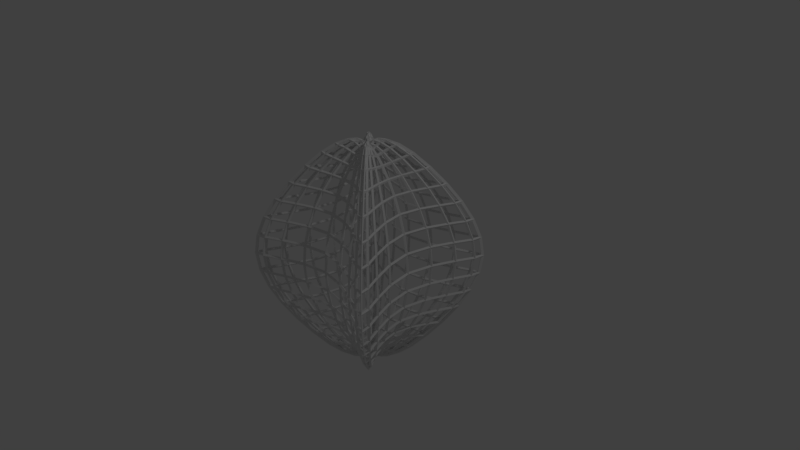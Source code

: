 # Source: BackgroundObj1.blend  (saved by Blender 2.78.0; exported with 4.5.12 LTS)
import bpy
from mathutils import Matrix  # noqa: F401  (used for matrix-valued properties, if any)

bpy.ops.wm.read_factory_settings(use_empty=True)
scene = bpy.context.scene
scene.name = 'Scene'

# ---- collections
col_collection_1 = bpy.data.collections.new('Collection 1'); scene.collection.children.link(col_collection_1)

# ---- materials (node trees are filled in below, after node groups)
mat_material = bpy.data.materials.new('Material')
mat_material.alpha_threshold = 0.0
mat_material.use_transparent_shadow = False
mat_material.roughness = 0.5
mat_material.line_color = (0.0, 0.0, 0.0, 1.0)

# ---- material node trees

# ---- world
world_world = bpy.data.worlds.new('World'); scene.world = world_world
world_world.color = (0.05088, 0.05088, 0.05088)
world_world.use_sun_shadow = False
world_world.sun_shadow_jitter_overblur = 0.0
world_world.cycles.sampling_method = 'MANUAL'

# ---- cameras
cam_camera = bpy.data.cameras.new('Camera')
cam_camera.clip_end = 100.0
cam_camera.lens = 35.0
cam_camera.sensor_width = 32.0
cam_camera.sensor_height = 18.0
cam_camera.ortho_scale = 7.314
cam_camera.dof.focus_distance = 0.0
cam_camera.dof.aperture_fstop = 128.0

# ---- lights
light_lamp = bpy.data.lights.new('Lamp', 'POINT')
light_lamp.transmission_factor = 0.0
light_lamp.cutoff_distance = 30.0
light_lamp.energy = 100.0
light_lamp.shadow_buffer_clip_start = 1.001
light_lamp.shadow_soft_size = 0.1
light_lamp.shadow_maximum_resolution = 0.006
light_lamp.use_absolute_resolution = True

# ---- meshes
me_cube = bpy.data.meshes.new('Cube')
me_cube.from_pydata([(-0.2504, 0.3368, 1.35), (-0.3481, 0.4689, 1.182), (-0.343, 0.3803, 1.381), (-0.1632, 0.2179, 1.471), (-0.1317, 0.2908, 1.315), (-0.1839, 0.4063, 1.161), (-0.4728, 0.525, 1.203), (-0.2334, 0.257, 1.497), (-0.08388, 0.1849, 1.429), (0.8102, -0.6015, 0.512), (0.702, -0.3178, 0.5148), (0.7167, -0.5321, 0.754), (0.9072, -0.817, 0.5092), (0.8728, -0.6479, 0.2588), (0.7562, -0.3423, 0.261), (0.621, -0.2811, 0.7541), (0.8024, -0.7227, 0.7539), (0.9772, -0.8801, 0.2566), (-0.6015, -0.8102, 0.512), (-0.3178, -0.702, 0.5148), (-0.5321, -0.7167, 0.754), (-0.817, -0.9072, 0.5092), (-0.6479, -0.8728, 0.2588), (-0.3423, -0.7562, 0.261), (-0.2811, -0.621, 0.7541), (-0.7227, -0.8024, 0.7539), (-0.8801, -0.9772, 0.2566), (-0.8102, 0.6015, 0.512), (-0.702, 0.3178, 0.5148), (-0.7167, 0.5321, 0.754), (-0.9072, 0.817, 0.5092), (-0.8728, 0.6479, 0.2588), (-0.7562, 0.3423, 0.261), (-0.621, 0.2811, 0.7541), (-0.8024, 0.7227, 0.7539), (-0.9772, 0.8801, 0.2566), (-0.02764, -0.02764, 1.529), (-0.0179, -0.009614, 1.493), (-0.0625, -0.05106, 1.552), (-0.05106, -0.0625, 1.552), (-0.009614, -0.0179, 1.493), (-0.004945, -0.004945, 1.466), (-0.04688, -0.02202, 1.51), (-0.09417, -0.09417, 1.572), (-0.02202, -0.04688, 1.51), (0.2504, -0.3368, 1.35), (0.3481, -0.4689, 1.182), (0.343, -0.3803, 1.381), (0.1632, -0.2179, 1.471), (0.1317, -0.2908, 1.315), (0.1839, -0.4063, 1.161), (0.4728, -0.525, 1.203), (0.2334, -0.257, 1.497), (0.08388, -0.1849, 1.429), (0.3368, 0.2504, 1.35), (0.4689, 0.3481, 1.182), (0.3803, 0.343, 1.381), (0.2179, 0.1632, 1.471), (0.2908, 0.1317, 1.315), (0.4063, 0.1839, 1.161), (0.525, 0.4728, 1.203), (0.257, 0.2334, 1.497), (0.1849, 0.08388, 1.429), (-0.3368, -0.2504, 1.35), (-0.4689, -0.3481, 1.182), (-0.3803, -0.343, 1.381), (-0.2179, -0.1632, 1.471), (-0.2908, -0.1317, 1.315), (-0.4063, -0.1839, 1.161), (-0.525, -0.4728, 1.203), (-0.257, -0.2334, 1.497), (-0.1849, -0.08388, 1.429), (-0.6015, 0.8102, 0.512), (-0.3178, 0.702, 0.5148), (-0.6479, 0.8728, 0.2588), (-0.817, 0.9072, 0.5092), (-0.5321, 0.7167, 0.754), (-0.2811, 0.621, 0.7541), (-0.3423, 0.7562, 0.261), (-0.8801, 0.9772, 0.2566), (-0.7227, 0.8024, 0.7539), (-0.3368, 0.2504, 1.35), (-0.4689, 0.3481, 1.182), (-0.2908, 0.1317, 1.315), (-0.2179, 0.1632, 1.471), (-0.3803, 0.343, 1.381), (-0.525, 0.4728, 1.203), (-0.4063, 0.1839, 1.161), (-0.1849, 0.08388, 1.429), (-0.257, 0.2334, 1.497), (0.3368, -0.2504, 1.35), (0.4689, -0.3481, 1.182), (0.2908, -0.1317, 1.315), (0.2179, -0.1632, 1.471), (0.3803, -0.343, 1.381), (0.525, -0.4728, 1.203), (0.4063, -0.1839, 1.161), (0.1849, -0.08388, 1.429), (0.257, -0.2334, 1.497), (-0.02764, 0.02764, 1.529), (-0.05106, 0.0625, 1.552), (-0.0625, 0.05106, 1.552), (-0.0179, 0.009614, 1.493), (-0.009614, 0.0179, 1.493), (-0.02202, 0.04688, 1.51), (-0.09417, 0.09417, 1.572), (-0.04688, 0.02202, 1.51), (-0.004945, 0.004945, 1.466), (-0.8102, -0.6015, 0.512), (-0.9072, -0.817, 0.5092), (-0.7167, -0.5321, 0.754), (-0.702, -0.3178, 0.5148), (-0.8728, -0.6479, 0.2588), (-0.9772, -0.8801, 0.2566), (-0.8024, -0.7227, 0.7539), (-0.621, -0.2811, 0.7541), (-0.7562, -0.3423, 0.261), (0.8102, 0.6015, 0.512), (0.9072, 0.817, 0.5092), (0.7167, 0.5321, 0.754), (0.702, 0.3178, 0.5148), (0.8728, 0.6479, 0.2588), (0.9772, 0.8801, 0.2566), (0.8024, 0.7227, 0.7539), (0.621, 0.2811, 0.7541), (0.7562, 0.3423, 0.261), (0.02764, 0.02764, 1.529), (0.05106, 0.0625, 1.552), (0.009614, 0.0179, 1.493), (0.0179, 0.009614, 1.493), (0.0625, 0.05106, 1.552), (0.09417, 0.09417, 1.572), (0.02202, 0.04688, 1.51), (0.004945, 0.004945, 1.466), (0.04688, 0.02202, 1.51), (0.6015, 0.8102, 0.512), (0.817, 0.9072, 0.5092), (0.6479, 0.8728, 0.2588), (0.3178, 0.702, 0.5148), (0.5321, 0.7167, 0.754), (0.7227, 0.8024, 0.7539), (0.8801, 0.9772, 0.2566), (0.3423, 0.7562, 0.261), (0.2811, 0.621, 0.7541), (-0.2504, -0.3368, 1.35), (-0.3481, -0.4689, 1.182), (-0.1317, -0.2908, 1.315), (-0.1632, -0.2179, 1.471), (-0.343, -0.3803, 1.381), (-0.4728, -0.525, 1.203), (-0.1839, -0.4063, 1.161), (-0.08388, -0.1849, 1.429), (-0.2334, -0.257, 1.497), (0.02764, -0.02764, 1.529), (0.0179, -0.009614, 1.493), (0.009614, -0.0179, 1.493), (0.05106, -0.0625, 1.552), (0.0625, -0.05106, 1.552), (0.04688, -0.02202, 1.51), (0.004945, -0.004945, 1.466), (0.02202, -0.04688, 1.51), (0.09417, -0.09417, 1.572), (0.6015, -0.8102, 0.512), (0.817, -0.9072, 0.5092), (0.5321, -0.7167, 0.754), (0.3178, -0.702, 0.5148), (0.6479, -0.8728, 0.2588), (0.8801, -0.9772, 0.2566), (0.7227, -0.8024, 0.7539), (0.2811, -0.621, 0.7541), (0.3423, -0.7562, 0.261), (0.2504, 0.3368, 1.35), (0.3481, 0.4689, 1.182), (0.1317, 0.2908, 1.315), (0.1632, 0.2179, 1.471), (0.343, 0.3803, 1.381), (0.4728, 0.525, 1.203), (0.1839, 0.4063, 1.161), (0.08388, 0.1849, 1.429), (0.2334, 0.257, 1.497), (-0.2504, 0.3368, -1.35), (-0.1317, 0.2908, -1.315), (-0.1632, 0.2179, -1.471), (-0.343, 0.3803, -1.381), (-0.3481, 0.4689, -1.182), (-0.1839, 0.4063, -1.161), (-0.08388, 0.1849, -1.429), (-0.2334, 0.257, -1.497), (-0.4728, 0.525, -1.203), (0.8102, -0.6015, -0.512), (0.8728, -0.6479, -0.2588), (0.9072, -0.817, -0.5092), (0.7167, -0.5321, -0.754), (0.702, -0.3178, -0.5148), (0.7562, -0.3423, -0.261), (0.9772, -0.8801, -0.2566), (0.8024, -0.7227, -0.7539), (0.621, -0.2811, -0.7541), (-0.6015, -0.8102, -0.512), (-0.6479, -0.8728, -0.2588), (-0.817, -0.9072, -0.5092), (-0.5321, -0.7167, -0.754), (-0.3178, -0.702, -0.5148), (-0.3423, -0.7562, -0.261), (-0.8801, -0.9772, -0.2566), (-0.7227, -0.8024, -0.7539), (-0.2811, -0.621, -0.7541), (-0.8102, 0.6015, -0.512), (-0.8728, 0.6479, -0.2588), (-0.9072, 0.817, -0.5092), (-0.7167, 0.5321, -0.754), (-0.702, 0.3178, -0.5148), (-0.7562, 0.3423, -0.261), (-0.9772, 0.8801, -0.2566), (-0.8024, 0.7227, -0.7539), (-0.621, 0.2811, -0.7541), (-0.02764, -0.02764, -1.529), (-0.009614, -0.0179, -1.493), (-0.05106, -0.0625, -1.552), (-0.0625, -0.05106, -1.552), (-0.0179, -0.009614, -1.493), (-0.004945, -0.004945, -1.466), (-0.02202, -0.04688, -1.51), (-0.09417, -0.09417, -1.572), (-0.04688, -0.02202, -1.51), (0.2504, -0.3368, -1.35), (0.1317, -0.2908, -1.315), (0.1632, -0.2179, -1.471), (0.343, -0.3803, -1.381), (0.3481, -0.4689, -1.182), (0.1839, -0.4063, -1.161), (0.08388, -0.1849, -1.429), (0.2334, -0.257, -1.497), (0.4728, -0.525, -1.203), (0.3368, 0.2504, -1.35), (0.2908, 0.1317, -1.315), (0.2179, 0.1632, -1.471), (0.3803, 0.343, -1.381), (0.4689, 0.3481, -1.182), (0.4063, 0.1839, -1.161), (0.1849, 0.08388, -1.429), (0.257, 0.2334, -1.497), (0.525, 0.4728, -1.203), (-0.3368, -0.2504, -1.35), (-0.2908, -0.1317, -1.315), (-0.2179, -0.1632, -1.471), (-0.3803, -0.343, -1.381), (-0.4689, -0.3481, -1.182), (-0.4063, -0.1839, -1.161), (-0.1849, -0.08388, -1.429), (-0.257, -0.2334, -1.497), (-0.525, -0.4728, -1.203), (-0.6015, 0.8102, -0.512), (-0.5321, 0.7167, -0.754), (-0.817, 0.9072, -0.5092), (-0.6479, 0.8728, -0.2588), (-0.3178, 0.702, -0.5148), (-0.2811, 0.621, -0.7541), (-0.7227, 0.8024, -0.7539), (-0.8801, 0.9772, -0.2566), (-0.3423, 0.7562, -0.261), (-0.3368, 0.2504, -1.35), (-0.3803, 0.343, -1.381), (-0.2179, 0.1632, -1.471), (-0.2908, 0.1317, -1.315), (-0.4689, 0.3481, -1.182), (-0.525, 0.4728, -1.203), (-0.257, 0.2334, -1.497), (-0.1849, 0.08388, -1.429), (-0.4063, 0.1839, -1.161), (0.3368, -0.2504, -1.35), (0.3803, -0.343, -1.381), (0.2179, -0.1632, -1.471), (0.2908, -0.1317, -1.315), (0.4689, -0.3481, -1.182), (0.525, -0.4728, -1.203), (0.257, -0.2334, -1.497), (0.1849, -0.08388, -1.429), (0.4063, -0.1839, -1.161), (-0.02764, 0.02764, -1.529), (-0.009614, 0.0179, -1.493), (-0.0179, 0.009614, -1.493), (-0.0625, 0.05106, -1.552), (-0.05106, 0.0625, -1.552), (-0.02202, 0.04688, -1.51), (-0.004945, 0.004945, -1.466), (-0.04688, 0.02202, -1.51), (-0.09417, 0.09417, -1.572), (-0.8102, -0.6015, -0.512), (-0.8728, -0.6479, -0.2588), (-0.702, -0.3178, -0.5148), (-0.7167, -0.5321, -0.754), (-0.9072, -0.817, -0.5092), (-0.9772, -0.8801, -0.2566), (-0.7562, -0.3423, -0.261), (-0.621, -0.2811, -0.7541), (-0.8024, -0.7227, -0.7539), (0.8102, 0.6015, -0.512), (0.8728, 0.6479, -0.2588), (0.702, 0.3178, -0.5148), (0.7167, 0.5321, -0.754), (0.9072, 0.817, -0.5092), (0.9772, 0.8801, -0.2566), (0.7562, 0.3423, -0.261), (0.621, 0.2811, -0.7541), (0.8024, 0.7227, -0.7539), (0.02764, 0.02764, -1.529), (0.0625, 0.05106, -1.552), (0.0179, 0.009614, -1.493), (0.009614, 0.0179, -1.493), (0.05106, 0.0625, -1.552), (0.09417, 0.09417, -1.572), (0.04688, 0.02202, -1.51), (0.004945, 0.004945, -1.466), (0.02202, 0.04688, -1.51), (0.6015, 0.8102, -0.512), (0.5321, 0.7167, -0.754), (0.3178, 0.702, -0.5148), (0.6479, 0.8728, -0.2588), (0.817, 0.9072, -0.5092), (0.7227, 0.8024, -0.7539), (0.2811, 0.621, -0.7541), (0.3423, 0.7562, -0.261), (0.8801, 0.9772, -0.2566), (-0.2504, -0.3368, -1.35), (-0.343, -0.3803, -1.381), (-0.1632, -0.2179, -1.471), (-0.1317, -0.2908, -1.315), (-0.3481, -0.4689, -1.182), (-0.4728, -0.525, -1.203), (-0.2334, -0.257, -1.497), (-0.08388, -0.1849, -1.429), (-0.1839, -0.4063, -1.161), (0.02764, -0.02764, -1.529), (0.0625, -0.05106, -1.552), (0.05106, -0.0625, -1.552), (0.009614, -0.0179, -1.493), (0.0179, -0.009614, -1.493), (0.04688, -0.02202, -1.51), (0.09417, -0.09417, -1.572), (0.02202, -0.04688, -1.51), (0.004945, -0.004945, -1.466), (0.6015, -0.8102, -0.512), (0.6479, -0.8728, -0.2588), (0.3178, -0.702, -0.5148), (0.5321, -0.7167, -0.754), (0.817, -0.9072, -0.5092), (0.8801, -0.9772, -0.2566), (0.3423, -0.7562, -0.261), (0.2811, -0.621, -0.7541), (0.7227, -0.8024, -0.7539), (0.2504, 0.3368, -1.35), (0.343, 0.3803, -1.381), (0.1632, 0.2179, -1.471), (0.1317, 0.2908, -1.315), (0.3481, 0.4689, -1.182), (0.4728, 0.525, -1.203), (0.2334, 0.257, -1.497), (0.08388, 0.1849, -1.429), (0.1839, 0.4063, -1.161), (1.002, 1.002, 0.2555), (0.9303, 0.9303, 0.5078), (0.8229, 0.8229, 0.7538), (1.002, -1.002, 0.2555), (0.9303, -0.9303, 0.5078), (0.8229, -0.8229, 0.7538), (-1.002, -1.002, 0.2555), (-0.9303, -0.9303, 0.5078), (-0.8229, -0.8229, 0.7538), (-1.002, 1.002, 0.2555), (-0.9303, 0.9303, 0.5078), (-0.8229, 0.8229, 0.7538), (0.5201, -0.2354, 0.9719), (0.6002, -0.4456, 0.9792), (0.672, -0.6052, 0.9866), (-0.2354, 0.5201, 0.9719), (-0.4456, 0.6002, 0.9792), (-0.6052, 0.672, 0.9866), (-0.2354, -0.5201, 0.9719), (-0.4456, -0.6002, 0.9792), (-0.6052, -0.672, 0.9866), (-0.5201, 0.2354, 0.9719), (-0.6002, 0.4456, 0.9792), (-0.672, 0.6052, 0.9866), (0.09989, -0.04562, 1.495), (0.123, -0.09422, 1.54), (0.1599, -0.1488, 1.558), (-0.04562, 0.09989, 1.495), (-0.09422, 0.123, 1.54), (-0.1488, 0.1599, 1.558), (-0.04562, -0.09989, 1.495), (-0.09422, -0.123, 1.54), (-0.1488, -0.1599, 1.558), (-0.09989, 0.04562, 1.495), (-0.123, 0.09422, 1.54), (-0.1599, 0.1488, 1.558), (-0.5383, 0.5383, 1.214), (-0.3921, 0.3921, 1.396), (-0.2721, 0.2721, 1.505), (0.2721, 0.2721, 1.505), (0.3921, 0.3921, 1.396), (0.5383, 0.5383, 1.214), (0.5383, -0.5383, 1.214), (0.3921, -0.3921, 1.396), (0.2721, -0.2721, 1.505), (-0.2721, -0.2721, 1.505), (-0.3921, -0.3921, 1.396), (-0.5383, -0.5383, 1.214), (-0.3516, 0.7766, 0.0), (-0.6654, 0.8963, 1.863e-09), (-0.9039, 1.004, 0.0), (-0.7766, 0.3516, 0.0), (-0.8963, 0.6654, 1.863e-09), (-1.004, 0.9039, 0.0), (-0.3516, -0.7766, 0.0), (-0.6654, -0.8963, 1.863e-09), (-0.9039, -1.004, 0.0), (0.7766, -0.3516, 0.0), (0.8963, -0.6654, 1.863e-09), (1.004, -0.9039, 0.0), (0.672, 0.6052, 0.9866), (0.6002, 0.4456, 0.9792), (0.5201, 0.2354, 0.9719), (-0.672, -0.6052, 0.9866), (-0.6002, -0.4456, 0.9792), (-0.5201, -0.2354, 0.9719), (0.1599, 0.1488, 1.558), (0.123, 0.09422, 1.54), (0.09989, 0.04562, 1.495), (-0.1599, -0.1488, 1.558), (-0.123, -0.09422, 1.54), (-0.09989, -0.04562, 1.495), (-1.004, -0.9039, 0.0), (-0.8963, -0.6654, 1.863e-09), (-0.7766, -0.3516, 0.0), (1.004, 0.9039, 0.0), (0.8963, 0.6654, 1.863e-09), (0.7766, 0.3516, 0.0), (-0.3733, -2.608e-08, 1.15), (-0.2672, -6.426e-08, 1.296), (-0.17, -1.006e-07, 1.403), (0.3733, -2.868e-07, 1.15), (0.2672, -2.543e-07, 1.296), (0.17, -2.217e-07, 1.403), (0.004544, -1.646e-07, 1.45), (0.01645, -1.712e-07, 1.472), (0.04308, -1.825e-07, 1.483), (-0.5706, 4.47e-08, 0.7542), (-0.6451, 7.078e-08, 0.5162), (-0.6949, 8.941e-08, 0.2621), (0.5706, -3.278e-07, 0.7542), (0.6451, -3.092e-07, 0.5162), (0.6949, -2.906e-07, 0.2621), (0.6052, 0.672, 0.9866), (0.4456, 0.6002, 0.9792), (0.2354, 0.5201, 0.9719), (0.6052, -0.672, 0.9866), (0.4456, -0.6002, 0.9792), (0.2354, -0.5201, 0.9719), (0.1488, 0.1599, 1.558), (0.09422, 0.123, 1.54), (0.04562, 0.09989, 1.495), (0.1488, -0.1599, 1.558), (0.09422, -0.123, 1.54), (0.04562, -0.09989, 1.495), (0.9039, 1.004, 0.0), (0.6654, 0.8963, 1.863e-09), (0.3516, 0.7766, 0.0), (0.9039, -1.004, 0.0), (0.6654, -0.8963, 1.863e-09), (0.3516, -0.7766, 0.0), (-0.04308, -1.481e-07, 1.483), (-0.01645, -1.565e-07, 1.472), (-0.004544, -1.598e-07, 1.45), (-1.057e-07, 0.04308, 1.483), (-1.14e-07, 0.01645, 1.472), (-1.176e-07, 0.004544, 1.45), (1.192e-07, 0.6949, 0.2621), (9.127e-08, 0.6451, 0.5162), (7.451e-08, 0.5706, 0.7542), (-2.645e-07, -0.3733, 1.15), (-2.328e-07, -0.2672, 1.296), (-1.974e-07, -0.17, 1.403), (-1.224e-07, -0.004545, 1.45), (-1.29e-07, -0.01645, 1.472), (-1.42e-07, -0.04308, 1.483), (-2.831e-07, -0.5706, 0.7542), (-2.831e-07, -0.6451, 0.5162), (-2.682e-07, -0.6949, 0.2621), (1.49e-08, 0.3733, 1.15), (-2.282e-08, 0.2672, 1.296), (-5.774e-08, 0.17, 1.403), (1.002, 1.002, -0.2555), (0.9303, 0.9303, -0.5078), (0.8229, 0.8229, -0.7538), (1.002, -1.002, -0.2555), (0.9303, -0.9303, -0.5078), (0.8229, -0.8229, -0.7538), (-1.002, -1.002, -0.2555), (-0.9303, -0.9303, -0.5078), (-0.8229, -0.8229, -0.7538), (-1.002, 1.002, -0.2555), (-0.9303, 0.9303, -0.5078), (-0.8229, 0.8229, -0.7538), (0.5201, -0.2354, -0.9719), (0.6002, -0.4456, -0.9792), (0.672, -0.6052, -0.9866), (-0.2354, 0.5201, -0.9719), (-0.4456, 0.6002, -0.9792), (-0.6052, 0.672, -0.9866), (-0.2354, -0.5201, -0.9719), (-0.4456, -0.6002, -0.9792), (-0.6052, -0.672, -0.9866), (-0.5201, 0.2354, -0.9719), (-0.6002, 0.4456, -0.9792), (-0.672, 0.6052, -0.9866), (0.09989, -0.04562, -1.495), (0.123, -0.09422, -1.54), (0.1599, -0.1488, -1.558), (-0.04562, 0.09989, -1.495), (-0.09422, 0.123, -1.54), (-0.1488, 0.1599, -1.558), (-0.04562, -0.09989, -1.495), (-0.09422, -0.123, -1.54), (-0.1488, -0.1599, -1.558), (-0.09989, 0.04562, -1.495), (-0.123, 0.09422, -1.54), (-0.1599, 0.1488, -1.558), (-0.5383, 0.5383, -1.214), (-0.3921, 0.3921, -1.396), (-0.2721, 0.2721, -1.505), (0.2721, 0.2721, -1.505), (0.3921, 0.3921, -1.396), (0.5383, 0.5383, -1.214), (0.5383, -0.5383, -1.214), (0.3921, -0.3921, -1.396), (0.2721, -0.2721, -1.505), (-0.2721, -0.2721, -1.505), (-0.3921, -0.3921, -1.396), (-0.5383, -0.5383, -1.214), (0.672, 0.6052, -0.9866), (0.6002, 0.4456, -0.9792), (0.5201, 0.2354, -0.9719), (-0.672, -0.6052, -0.9866), (-0.6002, -0.4456, -0.9792), (-0.5201, -0.2354, -0.9719), (0.1599, 0.1488, -1.558), (0.123, 0.09422, -1.54), (0.09989, 0.04562, -1.495), (-0.1599, -0.1488, -1.558), (-0.123, -0.09422, -1.54), (-0.09989, -0.04562, -1.495), (-0.3733, -2.608e-08, -1.15), (-0.2672, -6.426e-08, -1.296), (-0.17, -1.006e-07, -1.403), (0.3733, -2.794e-07, -1.15), (0.2672, -2.524e-07, -1.296), (0.17, -2.217e-07, -1.403), (0.004544, -1.647e-07, -1.45), (0.01645, -1.712e-07, -1.472), (0.04308, -1.825e-07, -1.483), (-0.5706, 4.47e-08, -0.7542), (-0.6451, 7.451e-08, -0.5162), (-0.6949, 9.686e-08, -0.2621), (0.5706, -2.906e-07, -0.7542), (0.6451, -2.906e-07, -0.5162), (0.6949, -2.831e-07, -0.2621), (0.6052, 0.672, -0.9866), (0.4456, 0.6002, -0.9792), (0.2354, 0.5201, -0.9719), (0.6052, -0.672, -0.9866), (0.4456, -0.6002, -0.9792), (0.2354, -0.5201, -0.9719), (0.1488, 0.1599, -1.558), (0.09422, 0.123, -1.54), (0.04562, 0.09989, -1.495), (0.1488, -0.1599, -1.558), (0.09422, -0.123, -1.54), (0.04562, -0.09989, -1.495), (-0.04308, -1.481e-07, -1.483), (-0.01645, -1.565e-07, -1.472), (-0.004544, -1.598e-07, -1.45), (-1.062e-07, 0.04308, -1.483), (-1.144e-07, 0.01645, -1.472), (-1.18e-07, 0.004544, -1.45), (1.192e-07, 0.6949, -0.2621), (9.313e-08, 0.6451, -0.5162), (8.196e-08, 0.5706, -0.7542), (-2.533e-07, -0.3733, -1.15), (-2.231e-07, -0.2672, -1.296), (-1.9e-07, -0.17, -1.403), (-1.227e-07, -0.004545, -1.45), (-1.291e-07, -0.01645, -1.472), (-1.411e-07, -0.04308, -1.483), (-2.682e-07, -0.5706, -0.7542), (-2.645e-07, -0.6451, -0.5162), (-2.608e-07, -0.6949, -0.2621), (1.863e-08, 0.3733, -1.15), (-2.189e-08, 0.2672, -1.296), (-5.774e-08, 0.17, -1.403), (0.6891, 0.6891, 0.9903), (0.6891, -0.6891, 0.9903), (-0.6891, -0.6891, 0.9903), (-0.6891, 0.6891, 0.9903), (0.1932, 0.1932, 1.546), (0.1932, -0.1932, 1.546), (-0.1932, 0.1932, 1.546), (-0.1932, -0.1932, 1.546), (0.4779, -3.105e-07, 0.9682), (-0.4779, 1.276e-08, 0.9682), (0.09179, -1.988e-07, 1.467), (-0.09179, -1.307e-07, 1.467), (5.17e-08, 0.4779, 0.9682), (-2.809e-07, -0.4779, 0.9682), (-8.792e-08, 0.09179, 1.467), (-1.641e-07, -0.09179, 1.467), (-1.194e-07, -1.612e-07, 1.437), (0.6891, 0.6891, -0.9903), (0.6891, -0.6891, -0.9903), (-0.6891, -0.6891, -0.9903), (-0.6891, 0.6891, -0.9903), (0.1932, 0.1932, -1.546), (0.1932, -0.1932, -1.546), (-0.1932, 0.1932, -1.546), (-0.1932, -0.1932, -1.546), (1.029, 1.029, 0.0), (1.029, -1.029, 0.0), (-1.029, -1.029, 0.0), (-1.029, 1.029, 0.0), (0.4779, -2.984e-07, -0.9682), (-0.4779, 1.462e-08, -0.9682), (0.09179, -1.988e-07, -1.467), (-0.09179, -1.31e-07, -1.467), (-0.7137, 9.324e-08, 0.0), (0.7137, -2.784e-07, 0.0), (5.45e-08, 0.4779, -0.9682), (-2.702e-07, -0.4779, -0.9682), (-8.794e-08, 0.09179, -1.467), (-1.608e-07, -0.09179, -1.467), (1.201e-07, 0.7137, 0.0), (-2.582e-07, -0.7137, 0.0), (-1.197e-07, -1.612e-07, -1.437)], [], [(0, 4, 5, 1), (1, 5, 375, 376), (4, 490, 489, 5), (5, 489, 612, 375), (0, 1, 6, 2), (2, 6, 396, 397), (1, 376, 377, 6), (6, 377, 603, 396), (0, 2, 7, 3), (3, 7, 389, 388), (2, 397, 398, 7), (7, 398, 606, 389), (0, 3, 8, 4), (4, 8, 491, 490), (3, 388, 387, 8), (8, 387, 614, 491), (9, 13, 14, 10), (10, 14, 452, 451), (13, 418, 417, 14), (14, 417, 634, 452), (9, 10, 15, 11), (11, 15, 372, 373), (10, 451, 450, 15), (15, 450, 608, 372), (9, 11, 16, 12), (12, 16, 365, 364), (11, 373, 374, 16), (16, 374, 601, 365), (9, 12, 17, 13), (13, 17, 419, 418), (12, 364, 363, 17), (17, 363, 626, 419), (18, 22, 23, 19), (19, 23, 488, 487), (22, 415, 414, 23), (23, 414, 640, 488), (18, 19, 24, 20), (20, 24, 378, 379), (19, 487, 486, 24), (24, 486, 613, 378), (18, 20, 25, 21), (21, 25, 368, 367), (20, 379, 380, 25), (25, 380, 602, 368), (18, 21, 26, 22), (22, 26, 416, 415), (21, 367, 366, 26), (26, 366, 627, 416), (27, 31, 32, 28), (28, 32, 449, 448), (31, 412, 411, 32), (32, 411, 633, 449), (27, 28, 33, 29), (29, 33, 381, 382), (28, 448, 447, 33), (33, 447, 609, 381), (27, 29, 34, 30), (30, 34, 371, 370), (29, 382, 383, 34), (34, 383, 603, 371), (27, 30, 35, 31), (31, 35, 413, 412), (30, 370, 369, 35), (35, 369, 628, 413), (36, 40, 41, 37), (37, 41, 473, 472), (40, 484, 483, 41), (41, 483, 616, 473), (36, 37, 42, 38), (38, 42, 431, 430), (37, 472, 471, 42), (42, 471, 611, 431), (36, 38, 43, 39), (39, 43, 392, 391), (38, 430, 429, 43), (43, 429, 607, 392), (36, 39, 44, 40), (40, 44, 485, 484), (39, 391, 390, 44), (44, 390, 615, 485), (45, 49, 50, 46), (46, 50, 458, 457), (49, 481, 480, 50), (50, 480, 613, 458), (45, 46, 51, 47), (47, 51, 402, 403), (46, 457, 456, 51), (51, 456, 601, 402), (45, 47, 52, 48), (48, 52, 462, 463), (47, 403, 404, 52), (52, 404, 605, 462), (45, 48, 53, 49), (49, 53, 482, 481), (48, 463, 464, 53), (53, 464, 615, 482), (54, 58, 59, 55), (55, 59, 422, 421), (58, 442, 441, 59), (59, 441, 608, 422), (54, 55, 60, 56), (56, 60, 401, 400), (55, 421, 420, 60), (60, 420, 600, 401), (54, 56, 61, 57), (57, 61, 426, 427), (56, 400, 399, 61), (61, 399, 604, 426), (54, 57, 62, 58), (58, 62, 443, 442), (57, 427, 428, 62), (62, 428, 610, 443), (63, 67, 68, 64), (64, 68, 425, 424), (67, 439, 438, 68), (68, 438, 609, 425), (63, 64, 69, 65), (65, 69, 407, 406), (64, 424, 423, 69), (69, 423, 602, 407), (63, 65, 70, 66), (66, 70, 429, 430), (65, 406, 405, 70), (70, 405, 607, 429), (63, 66, 71, 67), (67, 71, 440, 439), (66, 430, 431, 71), (71, 431, 611, 440), (72, 76, 77, 73), (73, 77, 479, 478), (76, 376, 375, 77), (77, 375, 612, 479), (72, 73, 78, 74), (74, 78, 408, 409), (73, 478, 477, 78), (78, 477, 639, 408), (72, 74, 79, 75), (75, 79, 369, 370), (74, 409, 410, 79), (79, 410, 628, 369), (72, 75, 80, 76), (76, 80, 377, 376), (75, 370, 371, 80), (80, 371, 603, 377), (81, 85, 86, 82), (82, 86, 383, 382), (85, 397, 396, 86), (86, 396, 603, 383), (81, 82, 87, 83), (83, 87, 438, 439), (82, 382, 381, 87), (87, 381, 609, 438), (81, 83, 88, 84), (84, 88, 393, 394), (83, 439, 440, 88), (88, 440, 611, 393), (81, 84, 89, 85), (85, 89, 398, 397), (84, 394, 395, 89), (89, 395, 606, 398), (90, 94, 95, 91), (91, 95, 374, 373), (94, 403, 402, 95), (95, 402, 601, 374), (90, 91, 96, 92), (92, 96, 441, 442), (91, 373, 372, 96), (96, 372, 608, 441), (90, 92, 97, 93), (93, 97, 384, 385), (92, 442, 443, 97), (97, 443, 610, 384), (90, 93, 98, 94), (94, 98, 404, 403), (93, 385, 386, 98), (98, 386, 605, 404), (99, 103, 104, 100), (100, 104, 387, 388), (103, 475, 474, 104), (104, 474, 614, 387), (99, 100, 105, 101), (101, 105, 395, 394), (100, 388, 389, 105), (105, 389, 606, 395), (99, 101, 106, 102), (102, 106, 471, 472), (101, 394, 393, 106), (106, 393, 611, 471), (99, 102, 107, 103), (103, 107, 476, 475), (102, 472, 473, 107), (107, 473, 616, 476), (108, 112, 113, 109), (109, 113, 366, 367), (112, 433, 432, 113), (113, 432, 627, 366), (108, 109, 114, 110), (110, 114, 423, 424), (109, 367, 368, 114), (114, 368, 602, 423), (108, 110, 115, 111), (111, 115, 447, 448), (110, 424, 425, 115), (115, 425, 609, 447), (108, 111, 116, 112), (112, 116, 434, 433), (111, 448, 449, 116), (116, 449, 633, 434), (117, 121, 122, 118), (118, 122, 360, 361), (121, 436, 435, 122), (122, 435, 625, 360), (117, 118, 123, 119), (119, 123, 420, 421), (118, 361, 362, 123), (123, 362, 600, 420), (117, 119, 124, 120), (120, 124, 450, 451), (119, 421, 422, 124), (124, 422, 608, 450), (117, 120, 125, 121), (121, 125, 437, 436), (120, 451, 452, 125), (125, 452, 634, 437), (126, 130, 131, 127), (127, 131, 459, 460), (130, 427, 426, 131), (131, 426, 604, 459), (126, 127, 132, 128), (128, 132, 474, 475), (127, 460, 461, 132), (132, 461, 614, 474), (126, 128, 133, 129), (129, 133, 444, 445), (128, 475, 476, 133), (133, 476, 616, 444), (126, 129, 134, 130), (130, 134, 428, 427), (129, 445, 446, 134), (134, 446, 610, 428), (135, 139, 140, 136), (136, 140, 362, 361), (139, 454, 453, 140), (140, 453, 600, 362), (135, 136, 141, 137), (137, 141, 465, 466), (136, 361, 360, 141), (141, 360, 625, 465), (135, 137, 142, 138), (138, 142, 477, 478), (137, 466, 467, 142), (142, 467, 639, 477), (135, 138, 143, 139), (139, 143, 455, 454), (138, 478, 479, 143), (143, 479, 612, 455), (144, 148, 149, 145), (145, 149, 380, 379), (148, 406, 407, 149), (149, 407, 602, 380), (144, 145, 150, 146), (146, 150, 480, 481), (145, 379, 378, 150), (150, 378, 613, 480), (144, 146, 151, 147), (147, 151, 390, 391), (146, 481, 482, 151), (151, 482, 615, 390), (144, 147, 152, 148), (148, 152, 405, 406), (147, 391, 392, 152), (152, 392, 607, 405), (153, 157, 158, 154), (154, 158, 446, 445), (157, 385, 384, 158), (158, 384, 610, 446), (153, 154, 159, 155), (155, 159, 483, 484), (154, 445, 444, 159), (159, 444, 616, 483), (153, 155, 160, 156), (156, 160, 464, 463), (155, 484, 485, 160), (160, 485, 615, 464), (153, 156, 161, 157), (157, 161, 386, 385), (156, 463, 462, 161), (161, 462, 605, 386), (162, 166, 167, 163), (163, 167, 363, 364), (166, 469, 468, 167), (167, 468, 626, 363), (162, 163, 168, 164), (164, 168, 456, 457), (163, 364, 365, 168), (168, 365, 601, 456), (162, 164, 169, 165), (165, 169, 486, 487), (164, 457, 458, 169), (169, 458, 613, 486), (162, 165, 170, 166), (166, 170, 470, 469), (165, 487, 488, 170), (170, 488, 640, 470), (171, 175, 176, 172), (172, 176, 453, 454), (175, 400, 401, 176), (176, 401, 600, 453), (171, 172, 177, 173), (173, 177, 489, 490), (172, 454, 455, 177), (177, 455, 612, 489), (171, 173, 178, 174), (174, 178, 461, 460), (173, 490, 491, 178), (178, 491, 614, 461), (171, 174, 179, 175), (175, 179, 399, 400), (174, 460, 459, 179), (179, 459, 604, 399), (180, 184, 185, 181), (181, 185, 597, 598), (184, 508, 507, 185), (185, 507, 635, 597), (180, 181, 186, 182), (182, 186, 519, 520), (181, 598, 599, 186), (186, 599, 637, 519), (180, 182, 187, 183), (183, 187, 530, 529), (182, 520, 521, 187), (187, 521, 623, 530), (180, 183, 188, 184), (184, 188, 509, 508), (183, 529, 528, 188), (188, 528, 620, 509), (189, 193, 194, 190), (190, 194, 417, 418), (193, 565, 566, 194), (194, 566, 634, 417), (189, 190, 195, 191), (191, 195, 495, 496), (190, 418, 419, 195), (195, 419, 626, 495), (189, 191, 196, 192), (192, 196, 506, 505), (191, 496, 497, 196), (196, 497, 618, 506), (189, 192, 197, 193), (193, 197, 564, 565), (192, 505, 504, 197), (197, 504, 629, 564), (198, 202, 203, 199), (199, 203, 414, 415), (202, 595, 596, 203), (203, 596, 640, 414), (198, 199, 204, 200), (200, 204, 498, 499), (199, 415, 416, 204), (204, 416, 627, 498), (198, 200, 205, 201), (201, 205, 512, 511), (200, 499, 500, 205), (205, 500, 619, 512), (198, 201, 206, 202), (202, 206, 594, 595), (201, 511, 510, 206), (206, 510, 636, 594), (207, 211, 212, 208), (208, 212, 411, 412), (211, 562, 563, 212), (212, 563, 633, 411), (207, 208, 213, 209), (209, 213, 501, 502), (208, 412, 413, 213), (213, 413, 628, 501), (207, 209, 214, 210), (210, 214, 515, 514), (209, 502, 503, 214), (214, 503, 620, 515), (207, 210, 215, 211), (211, 215, 561, 562), (210, 514, 513, 215), (215, 513, 630, 561), (216, 220, 221, 217), (217, 221, 591, 592), (220, 580, 581, 221), (221, 581, 641, 591), (216, 217, 222, 218), (218, 222, 522, 523), (217, 592, 593, 222), (222, 593, 638, 522), (216, 218, 223, 219), (219, 223, 549, 550), (218, 523, 524, 223), (223, 524, 624, 549), (216, 219, 224, 220), (220, 224, 579, 580), (219, 550, 551, 224), (224, 551, 632, 579), (225, 229, 230, 226), (226, 230, 588, 589), (229, 571, 572, 230), (230, 572, 636, 588), (225, 226, 231, 227), (227, 231, 578, 577), (226, 589, 590, 231), (231, 590, 638, 578), (225, 227, 232, 228), (228, 232, 536, 535), (227, 577, 576, 232), (232, 576, 622, 536), (225, 228, 233, 229), (229, 233, 570, 571), (228, 535, 534, 233), (233, 534, 618, 570), (234, 238, 239, 235), (235, 239, 555, 556), (238, 541, 542, 239), (239, 542, 629, 555), (234, 235, 240, 236), (236, 240, 548, 547), (235, 556, 557, 240), (240, 557, 631, 548), (234, 236, 241, 237), (237, 241, 531, 532), (236, 547, 546, 241), (241, 546, 621, 531), (234, 237, 242, 238), (238, 242, 540, 541), (237, 532, 533, 242), (242, 533, 617, 540), (243, 247, 248, 244), (244, 248, 552, 553), (247, 544, 545, 248), (248, 545, 630, 552), (243, 244, 249, 245), (245, 249, 551, 550), (244, 553, 554, 249), (249, 554, 632, 551), (243, 245, 250, 246), (246, 250, 537, 538), (245, 550, 549, 250), (250, 549, 624, 537), (243, 246, 251, 247), (247, 251, 543, 544), (246, 538, 539, 251), (251, 539, 619, 543), (252, 256, 257, 253), (253, 257, 507, 508), (256, 586, 587, 257), (257, 587, 635, 507), (252, 253, 258, 254), (254, 258, 503, 502), (253, 508, 509, 258), (258, 509, 620, 503), (252, 254, 259, 255), (255, 259, 410, 409), (254, 502, 501, 259), (259, 501, 628, 410), (252, 255, 260, 256), (256, 260, 585, 586), (255, 409, 408, 260), (260, 408, 639, 585), (261, 265, 266, 262), (262, 266, 528, 529), (265, 514, 515, 266), (266, 515, 620, 528), (261, 262, 267, 263), (263, 267, 527, 526), (262, 529, 530, 267), (267, 530, 623, 527), (261, 263, 268, 264), (264, 268, 554, 553), (263, 526, 525, 268), (268, 525, 632, 554), (261, 264, 269, 265), (265, 269, 513, 514), (264, 553, 552, 269), (269, 552, 630, 513), (270, 274, 275, 271), (271, 275, 534, 535), (274, 505, 506, 275), (275, 506, 618, 534), (270, 271, 276, 272), (272, 276, 518, 517), (271, 535, 536, 276), (276, 536, 622, 518), (270, 272, 277, 273), (273, 277, 557, 556), (272, 517, 516, 277), (277, 516, 631, 557), (270, 273, 278, 274), (274, 278, 504, 505), (273, 556, 555, 278), (278, 555, 629, 504), (279, 283, 284, 280), (280, 284, 582, 583), (283, 520, 519, 284), (284, 519, 637, 582), (279, 280, 285, 281), (281, 285, 581, 580), (280, 583, 584, 285), (285, 584, 641, 581), (279, 281, 286, 282), (282, 286, 525, 526), (281, 580, 579, 286), (286, 579, 632, 525), (279, 282, 287, 283), (283, 287, 521, 520), (282, 526, 527, 287), (287, 527, 623, 521), (288, 292, 293, 289), (289, 293, 432, 433), (292, 499, 498, 293), (293, 498, 627, 432), (288, 289, 294, 290), (290, 294, 563, 562), (289, 433, 434, 294), (294, 434, 633, 563), (288, 290, 295, 291), (291, 295, 545, 544), (290, 562, 561, 295), (295, 561, 630, 545), (288, 291, 296, 292), (292, 296, 500, 499), (291, 544, 543, 296), (296, 543, 619, 500), (297, 301, 302, 298), (298, 302, 435, 436), (301, 493, 492, 302), (302, 492, 625, 435), (297, 298, 303, 299), (299, 303, 566, 565), (298, 436, 437, 303), (303, 437, 634, 566), (297, 299, 304, 300), (300, 304, 542, 541), (299, 565, 564, 304), (304, 564, 629, 542), (297, 300, 305, 301), (301, 305, 494, 493), (300, 541, 540, 305), (305, 540, 617, 494), (306, 310, 311, 307), (307, 311, 546, 547), (310, 574, 573, 311), (311, 573, 621, 546), (306, 307, 312, 308), (308, 312, 560, 559), (307, 547, 548, 312), (312, 548, 631, 560), (306, 308, 313, 309), (309, 313, 584, 583), (308, 559, 558, 313), (313, 558, 641, 584), (306, 309, 314, 310), (310, 314, 575, 574), (309, 583, 582, 314), (314, 582, 637, 575), (315, 319, 320, 316), (316, 320, 567, 568), (319, 493, 494, 320), (320, 494, 617, 567), (315, 316, 321, 317), (317, 321, 587, 586), (316, 568, 569, 321), (321, 569, 635, 587), (315, 317, 322, 318), (318, 322, 467, 466), (317, 586, 585, 322), (322, 585, 639, 467), (315, 318, 323, 319), (319, 323, 492, 493), (318, 466, 465, 323), (323, 465, 625, 492), (324, 328, 329, 325), (325, 329, 539, 538), (328, 511, 512, 329), (329, 512, 619, 539), (324, 325, 330, 326), (326, 330, 524, 523), (325, 538, 537, 330), (330, 537, 624, 524), (324, 326, 331, 327), (327, 331, 590, 589), (326, 523, 522, 331), (331, 522, 638, 590), (324, 327, 332, 328), (328, 332, 510, 511), (327, 589, 588, 332), (332, 588, 636, 510), (333, 337, 338, 334), (334, 338, 516, 517), (337, 559, 560, 338), (338, 560, 631, 516), (333, 334, 339, 335), (335, 339, 576, 577), (334, 517, 518, 339), (339, 518, 622, 576), (333, 335, 340, 336), (336, 340, 593, 592), (335, 577, 578, 340), (340, 578, 638, 593), (333, 336, 341, 337), (337, 341, 558, 559), (336, 592, 591, 341), (341, 591, 641, 558), (342, 346, 347, 343), (343, 347, 468, 469), (346, 496, 495, 347), (347, 495, 626, 468), (342, 343, 348, 344), (344, 348, 596, 595), (343, 469, 470, 348), (348, 470, 640, 596), (342, 344, 349, 345), (345, 349, 572, 571), (344, 595, 594, 349), (349, 594, 636, 572), (342, 345, 350, 346), (346, 350, 497, 496), (345, 571, 570, 350), (350, 570, 618, 497), (351, 355, 356, 352), (352, 356, 533, 532), (355, 568, 567, 356), (356, 567, 617, 533), (351, 352, 357, 353), (353, 357, 573, 574), (352, 532, 531, 357), (357, 531, 621, 573), (351, 353, 358, 354), (354, 358, 599, 598), (353, 574, 575, 358), (358, 575, 637, 599), (351, 354, 359, 355), (355, 359, 569, 568), (354, 598, 597, 359), (359, 597, 635, 569)])
me_cube.materials.append(mat_material)
me_cube.use_remesh_preserve_volume = False
me_cube.use_remesh_preserve_attributes = False
me_cube.use_mirror_vertex_groups = False
me_cube.update()

# ---- objects
ob_cube = bpy.data.objects.new('Cube', me_cube)
ob_lamp = bpy.data.objects.new('Lamp', light_lamp)
ob_camera = bpy.data.objects.new('Camera', cam_camera)

# ---- transforms, parenting, visibility, modifiers, constraints
ob_cube.location = (0.0, 0.0, 0.0)
ob_cube.lock_rotations_4d = False
ob_cube.empty_display_type = 'ARROWS'
ob_cube.lineart.crease_threshold = 0.0
_m = ob_cube.modifiers.new('Wireframe', 'WIREFRAME')
_m.thickness = 0.0395
ob_lamp.location = (4.076, 1.005, 5.904)
ob_lamp.rotation_euler = (0.6503, 0.05522, 1.866)
ob_lamp.lock_rotations_4d = False
ob_lamp.empty_display_type = 'ARROWS'
ob_lamp.color = (0.0, 0.0, 0.0, 0.0)
ob_lamp.lineart.crease_threshold = 0.0
ob_camera.location = (7.481, -6.508, 5.344)
ob_camera.rotation_euler = (1.109, 0.0, 0.8149)
ob_camera.lock_rotations_4d = False
ob_camera.empty_display_type = 'ARROWS'
ob_camera.color = (0.0, 0.0, 0.0, 0.0)
ob_camera.display_type = 'WIRE'
ob_camera.lineart.crease_threshold = 0.0

# ---- collection membership
col_collection_1.objects.link(ob_cube)
col_collection_1.objects.link(ob_lamp)
col_collection_1.objects.link(ob_camera)

# ---- scene / render settings (as saved in the file)
scene.camera = ob_camera
scene.frame_start = 1; scene.frame_end = 250; scene.frame_set(1)
scene.render.engine = 'BLENDER_EEVEE_NEXT'
scene.render.resolution_percentage = 50
scene.render.dither_intensity = 0.0
scene.cycles.use_denoising = False
scene.cycles.samples = 128
scene.cycles.sampling_pattern = 'TABULATED_SOBOL'
scene.cycles.light_sampling_threshold = 0.0
scene.cycles.use_adaptive_sampling = False
scene.cycles.use_light_tree = False
scene.cycles.blur_glossy = 0.0
scene.cycles.sample_clamp_indirect = 0.0
scene.view_settings.view_transform = 'Standard'
bpy.context.view_layer.update()
